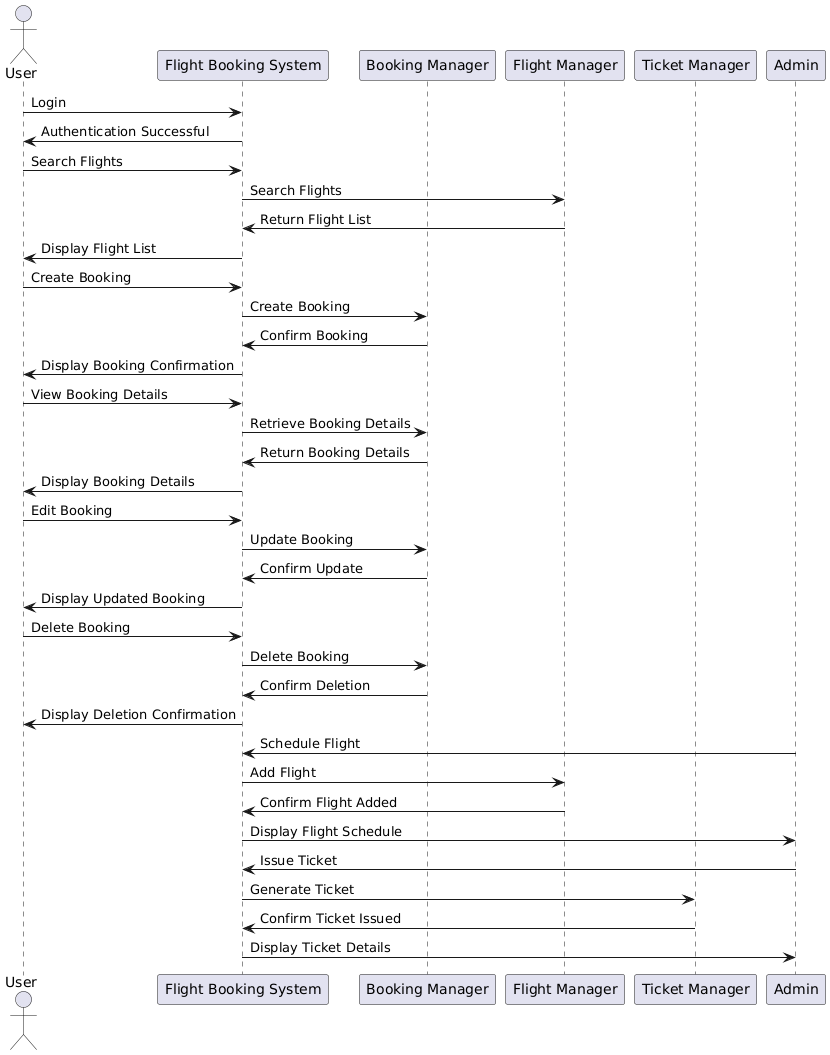

The diagram above was rendered by PlantUML. Its source (embedded in the PNG):
@startuml
actor User
participant "Flight Booking System" as System
participant "Booking Manager" as BookingManager
participant "Flight Manager" as FlightManager
participant "Ticket Manager" as TicketManager

User -> System : Login
System -> User : Authentication Successful

User -> System : Search Flights
System -> FlightManager : Search Flights
FlightManager -> System : Return Flight List
System -> User : Display Flight List

User -> System : Create Booking
System -> BookingManager : Create Booking
BookingManager -> System : Confirm Booking
System -> User : Display Booking Confirmation

User -> System : View Booking Details
System -> BookingManager : Retrieve Booking Details
BookingManager -> System : Return Booking Details
System -> User : Display Booking Details

User -> System : Edit Booking
System -> BookingManager : Update Booking
BookingManager -> System : Confirm Update
System -> User : Display Updated Booking

User -> System : Delete Booking
System -> BookingManager : Delete Booking
BookingManager -> System : Confirm Deletion
System -> User : Display Deletion Confirmation

Admin -> System : Schedule Flight
System -> FlightManager : Add Flight
FlightManager -> System : Confirm Flight Added
System -> Admin : Display Flight Schedule

Admin -> System : Issue Ticket
System -> TicketManager : Generate Ticket
TicketManager -> System : Confirm Ticket Issued
System -> Admin : Display Ticket Details
@enduml